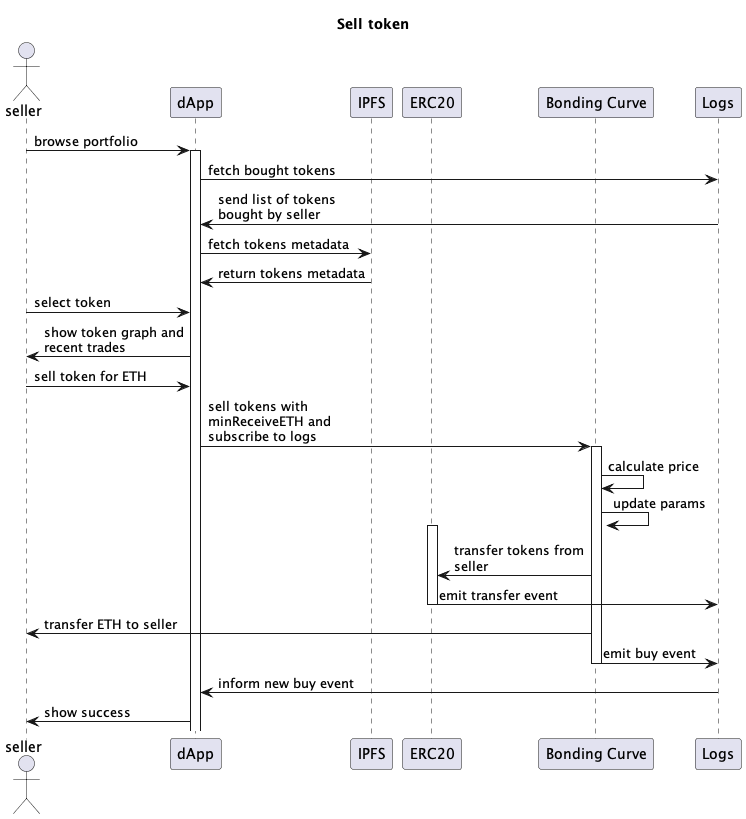

The diagram above was rendered by PlantUML. Its source (embedded in the PNG):
@startuml
title Sell token
skinparam maxMessageSize 150
actor "seller" as seller
participant "dApp" as dapp
participant "IPFS" as ipfs
participant "ERC20" as token
participant "Bonding Curve" as curve
participant "Logs" as logs

seller -> dapp : browse portfolio
activate dapp
dapp -> logs : fetch bought tokens
logs -> dapp : send list of tokens bought by seller
dapp -> ipfs : fetch tokens metadata
ipfs -> dapp : return tokens metadata
seller -> dapp : select token
dapp -> seller : show token graph and recent trades
seller -> dapp :  sell token for ETH
dapp -> curve : sell tokens with minReceiveETH and subscribe to logs
activate curve
curve -> curve : calculate price
curve -> curve : update params
activate token
curve -> token : transfer tokens from seller
token -> logs : emit transfer event
deactivate token
curve -> seller : transfer ETH to seller
curve -> logs : emit buy event
deactivate curve
logs -> dapp : inform new buy event
dapp -> seller : show success
@enduml